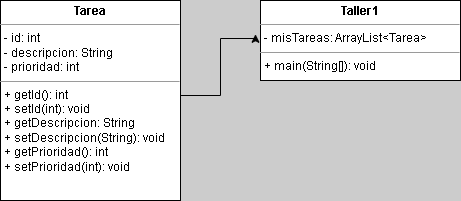

The diagram above was exported from draw.io. Its source (the exported page's mxGraphModel, read from the mxfile embedded in the PNG):
<mxGraphModel dx="880" dy="444" grid="1" gridSize="10" guides="1" tooltips="1" connect="1" arrows="1" fold="1" page="1" pageScale="1" pageWidth="827" pageHeight="1169" background="#CCCCCC" math="0" shadow="0">
  <root>
    <mxCell id="0" />
    <mxCell id="1" parent="0" />
    <mxCell id="ePX_pRrUHNsNrzpZaIjZ-4" value="&lt;p style=&quot;margin:0px;margin-top:4px;text-align:center;&quot;&gt;&lt;b&gt;Taller1&lt;/b&gt;&lt;/p&gt;&lt;hr size=&quot;1&quot;&gt;&lt;p style=&quot;margin:0px;margin-left:4px;&quot;&gt;- misTareas: ArrayList&amp;lt;Tarea&amp;gt;&lt;/p&gt;&lt;hr size=&quot;1&quot;&gt;&lt;p style=&quot;margin:0px;margin-left:4px;&quot;&gt;+ main(String[]): void&lt;/p&gt;" style="verticalAlign=top;align=left;overflow=fill;html=1;whiteSpace=wrap;labelBackgroundColor=none;" vertex="1" parent="1">
      <mxGeometry x="400" y="280" width="200" height="80" as="geometry" />
    </mxCell>
    <mxCell id="ePX_pRrUHNsNrzpZaIjZ-5" value="&lt;p style=&quot;margin:0px;margin-top:4px;text-align:center;&quot;&gt;&lt;b&gt;Tarea&lt;/b&gt;&lt;/p&gt;&lt;hr size=&quot;1&quot;&gt;&lt;p style=&quot;margin:0px;margin-left:4px;&quot;&gt;- id: int&lt;/p&gt;&lt;p style=&quot;margin:0px;margin-left:4px;&quot;&gt;- descripcion: String&lt;/p&gt;&lt;p style=&quot;margin:0px;margin-left:4px;&quot;&gt;- prioridad: int&lt;/p&gt;&lt;hr size=&quot;1&quot;&gt;&lt;p style=&quot;margin:0px;margin-left:4px;&quot;&gt;+ getId(): int&lt;/p&gt;&lt;p style=&quot;margin:0px;margin-left:4px;&quot;&gt;+ setId(int): void&lt;/p&gt;&lt;p style=&quot;margin:0px;margin-left:4px;&quot;&gt;+ getDescripcion: String&lt;/p&gt;&lt;p style=&quot;margin:0px;margin-left:4px;&quot;&gt;+ setDescripcion(String): void&lt;/p&gt;&lt;p style=&quot;margin:0px;margin-left:4px;&quot;&gt;+ getPrioridad(): int&lt;/p&gt;&lt;p style=&quot;margin:0px;margin-left:4px;&quot;&gt;+ setPrioridad(int): void&lt;/p&gt;" style="verticalAlign=top;align=left;overflow=fill;html=1;whiteSpace=wrap;labelBackgroundColor=none;" vertex="1" parent="1">
      <mxGeometry x="140" y="280" width="180" height="200" as="geometry" />
    </mxCell>
    <mxCell id="ePX_pRrUHNsNrzpZaIjZ-7" style="edgeStyle=orthogonalEdgeStyle;rounded=0;orthogonalLoop=1;jettySize=auto;html=1;entryX=-0.025;entryY=0.422;entryDx=0;entryDy=0;entryPerimeter=0;labelBackgroundColor=none;fontColor=default;" edge="1" parent="1" source="ePX_pRrUHNsNrzpZaIjZ-5" target="ePX_pRrUHNsNrzpZaIjZ-4">
      <mxGeometry relative="1" as="geometry">
        <Array as="points">
          <mxPoint x="360" y="375" />
          <mxPoint x="360" y="318" />
        </Array>
      </mxGeometry>
    </mxCell>
  </root>
</mxGraphModel>